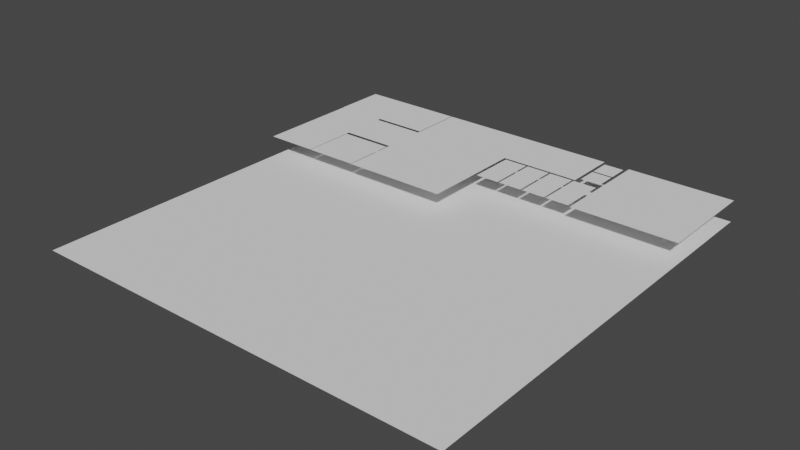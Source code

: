 # Source: ButtonsAtlas.blend  (saved by Blender 4.1.23; exported with 4.5.12 LTS)
import bpy
from mathutils import Matrix  # noqa: F401  (used for matrix-valued properties, if any)

bpy.ops.wm.read_factory_settings(use_empty=True)
scene = bpy.context.scene
scene.name = 'Scene'

# ---- materials (node trees are filled in below, after node groups)
mat_buttonsatlas_colorable = bpy.data.materials.new('ButtonsAtlas_Colorable')

# ---- material node trees

# ---- world
world_world = bpy.data.worlds.new('World'); scene.world = world_world
world_world.use_nodes = True; world_world.node_tree.nodes.clear()
_N = world_world.node_tree.nodes; _L = world_world.node_tree.links
n0 = _N.new('ShaderNodeOutputWorld'); n0.name = 'World Output'; n0.location = (300, 300)
n1 = _N.new('ShaderNodeBackground'); n1.name = 'Background'; n1.location = (10, 300)
n1.inputs[0].default_value = (0.05088, 0.05088, 0.05088, 1.0)
_L.new(n1.outputs[0], n0.inputs[0])
n0.is_active_output = True
world_world.color = (0.05088, 0.05088, 0.05088)
world_world.use_sun_shadow = False
world_world.sun_shadow_jitter_overblur = 0.0

# ---- meshes
me_plane = bpy.data.meshes.new('Plane')
me_plane.from_pydata([(-1.0, -1.0, 0.0), (1.0, -1.0, 0.0), (-1.0, 1.0, 0.0), (1.0, 1.0, 0.0)], [], [(0, 1, 3, 2)])
_uv = me_plane.uv_layers.new(name='UVMap')
_uv.uv.foreach_set('vector', [0.0, 0.0, 1.0, 0.0, 1.0, 1.0, 0.0, 1.0])
me_plane.materials.append(mat_buttonsatlas_colorable)
me_plane.update()
me_plane_018 = bpy.data.meshes.new('Plane.018')
me_plane_018.from_pydata([(-0.125, 0.1257, 0.0), (-0.125, -0.1257, 0.0), (0.125, 0.1257, 0.0), (0.125, -0.1257, 0.0), (-0.125, 0.0, 0.0)], [], [(1, 3, 2, 0, 4)])
_uv = me_plane_018.uv_layers.new(name='UVMap')
_uv.uv.foreach_set('vector', [0.75, 0.8743, 0.875, 0.8743, 0.875, 1.0, 0.75, 1.0, 0.75, 0.9372])
me_plane_018.materials.append(mat_buttonsatlas_colorable)
me_plane_018.update()
me_plane_019 = bpy.data.meshes.new('Plane.019')
me_plane_019.from_pydata([(0.125, 0.1257, 0.0), (0.125, -0.1257, 0.0), (-0.125, 0.1257, 0.0), (-0.125, -0.1257, 0.0)], [], [(3, 1, 0, 2)])
_uv = me_plane_019.uv_layers.new(name='UVMap')
_uv.uv.foreach_set('vector', [0.875, 0.8743, 1.0, 0.8743, 1.0, 1.0, 0.875, 1.0])
me_plane_019.materials.append(mat_buttonsatlas_colorable)
me_plane_019.update()
me_plane_020 = bpy.data.meshes.new('Plane.020')
me_plane_020.from_pydata([(-0.125, 0.1228, 0.0), (0.125, 0.1228, 0.0), (-0.125, -0.1228, 0.0), (0.125, -0.1228, 0.0)], [], [(2, 3, 1, 0)])
_uv = me_plane_020.uv_layers.new(name='UVMap')
_uv.uv.foreach_set('vector', [0.75, 0.7515, 0.875, 0.7515, 0.875, 0.8743, 0.75, 0.8743])
me_plane_020.materials.append(mat_buttonsatlas_colorable)
me_plane_020.update()
me_plane_021 = bpy.data.meshes.new('Plane.021')
me_plane_021.from_pydata([(0.125, 0.1228, 0.0), (-0.125, 0.1228, 0.0), (0.125, -0.1228, 0.0), (-0.125, -0.1228, 0.0)], [], [(3, 2, 0, 1)])
_uv = me_plane_021.uv_layers.new(name='UVMap')
_uv.uv.foreach_set('vector', [0.875, 0.7515, 1.0, 0.7515, 1.0, 0.8743, 0.875, 0.8743])
me_plane_021.materials.append(mat_buttonsatlas_colorable)
me_plane_021.update()
me_plane_004 = bpy.data.meshes.new('Plane.004')
me_plane_004.from_pydata([(-0.1225, -0.2487, 0.0), (-0.1225, 0.2487, 0.0), (0.1225, 0.2487, 0.0), (0.1225, -0.2487, 0.0)], [], [(3, 2, 1, 0)])
_uv = me_plane_004.uv_layers.new(name='UVMap')
_uv.uv.foreach_set('vector', [0.1236, 0.6256, 0.1236, 0.8743, 0.001063, 0.8743, 0.001063, 0.6256])
me_plane_004.materials.append(mat_buttonsatlas_colorable)
me_plane_004.update()
me_plane_003 = bpy.data.meshes.new('Plane.003')
me_plane_003.from_pydata([(-0.1875, 0.1257, 0.0), (-0.1875, -0.1257, 0.0), (0.1875, -0.1257, 0.0), (0.0625, -0.1257, 0.0), (-0.0625, -0.1257, 0.0), (0.1875, 0.1257, 0.0), (0.1875, 0.0, 0.0)], [], [(1, 4, 3, 2, 6, 5, 0)])
_uv = me_plane_003.uv_layers.new(name='UVMap')
_uv.uv.foreach_set('vector', [0.5, 0.8743, 0.5625, 0.8743, 0.625, 0.8743, 0.6875, 0.8743, 0.6875, 0.9372, 0.6875, 1.0, 0.5, 1.0])
me_plane_003.materials.append(mat_buttonsatlas_colorable)
me_plane_003.update()
me_plane_002 = bpy.data.meshes.new('Plane.002')
me_plane_002.from_pydata([(0.2483, 0.1257, 0.0), (-0.2483, 0.1257, 0.0), (0.2483, -0.1257, 0.0), (-0.2483, -0.1257, 0.0)], [], [(3, 2, 0, 1)])
_uv = me_plane_002.uv_layers.new(name='UVMap')
_uv.uv.foreach_set('vector', [0.2517, 0.8743, 0.5, 0.8743, 0.5, 1.0, 0.2517, 1.0])
me_plane_002.materials.append(mat_buttonsatlas_colorable)
me_plane_002.update()
me_plane_011 = bpy.data.meshes.new('Plane.011')
me_plane_011.from_pydata([(-0.2483, -0.2503, 0.0), (0.2483, -0.2503, 0.0), (0.2483, 0.2503, 0.0), (-0.2483, 0.2503, 0.0), (-0.2483, 0.004648, 0.0), (0.2483, 0.004648, 0.0), (-0.2483, -0.1228, 0.0)], [], [(0, 1, 5, 2, 3, 4, 6)])
_uv = me_plane_011.uv_layers.new(name='UVMap')
_uv.uv.foreach_set('vector', [0.2517, 0.624, 0.5, 0.624, 0.5, 0.7515, 0.5, 0.8743, 0.2517, 0.8743, 0.2517, 0.7515, 0.2517, 0.6877])
me_plane_011.materials.append(mat_buttonsatlas_colorable)
me_plane_011.update()
me_plane_006 = bpy.data.meshes.new('Plane.006')
me_plane_006.from_pydata([(0.06405, 0.1071, 0.0), (0.06405, -0.1071, 0.0), (-0.06405, -0.1071, 0.0), (-0.06405, 0.1071, 0.0)], [], [(2, 1, 0, 3)])
_uv = me_plane_006.uv_layers.new(name='UVMap')
_uv.uv.foreach_set('vector', [0.1872, 0.7589, 0.2517, 0.7589, 0.2517, 0.8661, 0.1872, 0.8661])
me_plane_006.materials.append(mat_buttonsatlas_colorable)
me_plane_006.update()
me_plane_005 = bpy.data.meshes.new('Plane.005')
me_plane_005.from_pydata([(-0.06405, 0.1071, 0.0), (-0.06405, -0.1071, 0.0), (0.06405, -0.1071, 0.0), (0.06405, 0.1071, 0.0)], [], [(1, 2, 3, 0)])
_uv = me_plane_005.uv_layers.new(name='UVMap')
_uv.uv.foreach_set('vector', [0.1236, 0.7589, 0.1875, 0.7589, 0.1875, 0.8661, 0.1236, 0.8661])
me_plane_005.materials.append(mat_buttonsatlas_colorable)
me_plane_005.update()
me_plane_001 = bpy.data.meshes.new('Plane.001')
me_plane_001.from_pydata([(-0.2498, 0.1257, 0.0), (-0.2498, -0.1257, 0.0), (0.2498, 0.1257, 0.0), (0.2498, -0.1257, 0.0)], [], [(1, 3, 2, 0)])
_uv = me_plane_001.uv_layers.new(name='UVMap')
_uv.uv.foreach_set('vector', [0.0, 0.8743, 0.2498, 0.8743, 0.2498, 1.0, 0.0, 1.0])
me_plane_001.materials.append(mat_buttonsatlas_colorable)
me_plane_001.update()
me_plane_008 = bpy.data.meshes.new('Plane.008')
me_plane_008.from_pydata([(0.06213, 0.06246, 0.0), (0.06213, -0.06246, 0.0), (-0.06213, 0.06246, 0.0), (-0.06213, -0.06246, 0.0)], [], [(3, 1, 0, 2)])
_uv = me_plane_008.uv_layers.new(name='UVMap')
_uv.uv.foreach_set('vector', [0.1876, 0.6877, 0.2497, 0.6877, 0.2497, 0.7502, 0.1876, 0.7502])
me_plane_008.materials.append(mat_buttonsatlas_colorable)
me_plane_008.update()
me_plane_010 = bpy.data.meshes.new('Plane.010')
me_plane_010.from_pydata([(0.06213, -0.06279, 0.0), (-0.06213, -0.06279, 0.0), (0.06213, 0.06279, 0.0), (-0.06213, 0.06279, 0.0)], [], [(1, 0, 2, 3)])
_uv = me_plane_010.uv_layers.new(name='UVMap')
_uv.uv.foreach_set('vector', [0.1876, 0.6249, 0.2497, 0.6249, 0.2497, 0.6877, 0.1876, 0.6877])
me_plane_010.materials.append(mat_buttonsatlas_colorable)
me_plane_010.update()
me_plane_009 = bpy.data.meshes.new('Plane.009')
me_plane_009.from_pydata([(0.06246, -0.06279, 0.0), (-0.06246, -0.06279, 0.0), (-0.06246, 0.06279, 0.0), (0.06246, 0.06279, 0.0)], [], [(1, 0, 3, 2)])
_uv = me_plane_009.uv_layers.new(name='UVMap')
_uv.uv.foreach_set('vector', [0.1252, 0.6249, 0.1876, 0.6249, 0.1876, 0.6877, 0.1252, 0.6877])
me_plane_009.materials.append(mat_buttonsatlas_colorable)
me_plane_009.update()
me_plane_007 = bpy.data.meshes.new('Plane.007')
me_plane_007.from_pydata([(-0.06246, 0.06246, 0.0), (0.06246, 0.06246, 0.0), (-0.06246, -0.06246, 0.0), (0.06246, -0.06246, 0.0)], [], [(2, 3, 1, 0)])
_uv = me_plane_007.uv_layers.new(name='UVMap')
_uv.uv.foreach_set('vector', [0.1252, 0.6877, 0.1876, 0.6877, 0.1876, 0.7502, 0.1252, 0.7502])
me_plane_007.materials.append(mat_buttonsatlas_colorable)
me_plane_007.update()
me_plane_016 = bpy.data.meshes.new('Plane.016')
me_plane_016.from_pydata([(0.04748, 0.04843, 0.0), (-0.04748, 0.04843, 0.0), (0.04748, -0.04843, 0.0), (-0.04748, -0.04843, 0.0)], [], [(1, 3, 2, 0)])
_uv = me_plane_016.uv_layers.new(name='UVMap')
_uv.uv.foreach_set('vector', [0.6948, 0.9885, 0.6948, 0.94, 0.7423, 0.94, 0.7423, 0.9885])
me_plane_016.materials.append(mat_buttonsatlas_colorable)
me_plane_016.update()
me_plane_017 = bpy.data.meshes.new('Plane.017')
me_plane_017.from_pydata([(0.04748, -0.04848, 0.0), (-0.04748, -0.04848, 0.0), (0.04748, 0.04848, 0.0), (-0.04748, 0.04848, 0.0)], [], [(3, 1, 0, 2)])
_uv = me_plane_017.uv_layers.new(name='UVMap')
_uv.uv.foreach_set('vector', [0.6948, 0.9352, 0.6948, 0.8868, 0.7423, 0.8868, 0.7423, 0.9352])
me_plane_017.materials.append(mat_buttonsatlas_colorable)
me_plane_017.update()
me_plane_015 = bpy.data.meshes.new('Plane.015')
me_plane_015.from_pydata([(0.05577, 0.1113, 0.0), (0.05577, -0.1113, 0.0), (-0.05577, 0.1113, 0.0), (-0.05577, -0.1113, 0.0)], [], [(3, 1, 0, 2)])
_uv = me_plane_015.uv_layers.new(name='UVMap')
_uv.uv.foreach_set('vector', [0.6875, 0.7569, 0.7433, 0.7569, 0.7433, 0.8682, 0.6875, 0.8682])
me_plane_015.materials.append(mat_buttonsatlas_colorable)
me_plane_015.update()
me_plane_013 = bpy.data.meshes.new('Plane.013')
me_plane_013.from_pydata([(0.05579, 0.112, 0.0), (-0.05579, 0.112, 0.0), (0.05579, -0.112, 0.0), (-0.05579, -0.112, 0.0)], [], [(3, 2, 0, 1)])
_uv = me_plane_013.uv_layers.new(name='UVMap')
_uv.uv.foreach_set('vector', [0.567, 0.7566, 0.6228, 0.7566, 0.6228, 0.8686, 0.567, 0.8686])
me_plane_013.materials.append(mat_buttonsatlas_colorable)
me_plane_013.update()
me_plane_012 = bpy.data.meshes.new('Plane.012')
me_plane_012.from_pydata([(-0.05548, 0.1113, 0.0), (-0.05548, -0.1113, 0.0), (0.05548, 0.1113, 0.0), (0.05548, -0.1113, 0.0)], [], [(1, 3, 2, 0)])
_uv = me_plane_012.uv_layers.new(name='UVMap')
_uv.uv.foreach_set('vector', [0.507, 0.7569, 0.5625, 0.7569, 0.5625, 0.8682, 0.507, 0.8682])
me_plane_012.materials.append(mat_buttonsatlas_colorable)
me_plane_012.update()
me_plane_014 = bpy.data.meshes.new('Plane.014')
me_plane_014.from_pydata([(0.05578, 0.1113, 0.0), (-0.05578, 0.1113, 0.0), (0.05578, -0.1113, 0.0), (-0.05578, -0.1113, 0.0)], [], [(3, 2, 0, 1)])
_uv = me_plane_014.uv_layers.new(name='UVMap')
_uv.uv.foreach_set('vector', [0.6272, 0.7569, 0.683, 0.7569, 0.683, 0.8682, 0.6272, 0.8682])
me_plane_014.materials.append(mat_buttonsatlas_colorable)
me_plane_014.update()

# ---- objects
ob_buttonatlas_colorable = bpy.data.objects.new('_ButtonAtlas_Colorable', me_plane)
ob_big_round_silver_button = bpy.data.objects.new('Big Round Silver Button', me_plane_018)
ob_big_round_yellow_button = bpy.data.objects.new('Big Round Yellow Button', me_plane_019)
ob_big_square_silver_button = bpy.data.objects.new('Big Square Silver Button', me_plane_020)
ob_big_square_yellow_button = bpy.data.objects.new('Big Square Yellow Button', me_plane_021)
ob_button_panel = bpy.data.objects.new('Button Panel', me_plane_004)
ob_button_panel_2 = bpy.data.objects.new('Button Panel 2', me_plane_003)
ob_button_status_panel = bpy.data.objects.new('Button Status Panel', me_plane_002)
ob_combined_panel = bpy.data.objects.new('Combined Panel', me_plane_011)
ob_illuminated_switch_down = bpy.data.objects.new('Illuminated Switch Down', me_plane_006)
ob_illuminated_switch_up = bpy.data.objects.new('Illuminated Switch Up', me_plane_005)
ob_knob_panel = bpy.data.objects.new('Knob Panel', me_plane_001)
ob_plug_blue = bpy.data.objects.new('Plug Blue', me_plane_008)
ob_plug_green = bpy.data.objects.new('Plug Green', me_plane_010)
ob_plug_red = bpy.data.objects.new('Plug Red', me_plane_009)
ob_plug_white = bpy.data.objects.new('Plug White', me_plane_007)
ob_status_light_green = bpy.data.objects.new('Status Light Green', me_plane_016)
ob_status_light_red = bpy.data.objects.new('Status Light Red', me_plane_017)
ob_toggle_switch_blue = bpy.data.objects.new('Toggle Switch Blue', me_plane_015)
ob_toggle_switch_green = bpy.data.objects.new('Toggle Switch Green', me_plane_013)
ob_toggle_switch_red = bpy.data.objects.new('Toggle Switch Red', me_plane_012)
ob_toggle_switch_yellow = bpy.data.objects.new('Toggle Switch Yellow', me_plane_014)

# ---- transforms, parenting, visibility, modifiers, constraints
ob_buttonatlas_colorable.location = (0.0, 0.0, -0.1)
ob_big_round_silver_button.location = (0.625, 0.8743, 0.0)
ob_big_round_yellow_button.location = (0.875, 0.8743, 0.0)
ob_big_square_silver_button.location = (0.625, 0.6258, 0.0)
ob_big_square_yellow_button.location = (0.875, 0.6258, 0.0)
ob_button_panel.location = (-0.8754, 0.4999, 0.0)
ob_button_panel_2.location = (0.1875, 0.8743, 0.0)
ob_button_status_panel.location = (-0.2483, 0.8743, 0.0)
ob_combined_panel.location = (-0.2483, 0.4983, 0.0)
ob_illuminated_switch_down.location = (-0.5607, 0.625, 0.0)
ob_illuminated_switch_up.location = (-0.6888, 0.625, 0.0)
ob_knob_panel.location = (-0.7502, 0.8743, 0.0)
ob_plug_blue.location = (-0.5626, 0.4379, 0.0)
ob_plug_green.location = (-0.5626, 0.3127, 0.0)
ob_plug_red.location = (-0.6872, 0.3127, 0.0)
ob_plug_white.location = (-0.6872, 0.4379, 0.0)
ob_status_light_green.location = (0.4371, 0.9285, 0.0)
ob_status_light_red.location = (0.4371, 0.822, 0.0)
ob_toggle_switch_blue.location = (0.4308, 0.6251, 0.0)
ob_toggle_switch_green.location = (0.1897, 0.6251, 0.0)
ob_toggle_switch_red.location = (0.06952, 0.6251, 0.0)
ob_toggle_switch_yellow.location = (0.3102, 0.6251, 0.0)

# ---- collection membership
scene.collection.objects.link(ob_buttonatlas_colorable)
scene.collection.objects.link(ob_big_round_silver_button)
scene.collection.objects.link(ob_big_round_yellow_button)
scene.collection.objects.link(ob_big_square_silver_button)
scene.collection.objects.link(ob_big_square_yellow_button)
scene.collection.objects.link(ob_button_panel)
scene.collection.objects.link(ob_button_panel_2)
scene.collection.objects.link(ob_button_status_panel)
scene.collection.objects.link(ob_combined_panel)
scene.collection.objects.link(ob_illuminated_switch_down)
scene.collection.objects.link(ob_illuminated_switch_up)
scene.collection.objects.link(ob_knob_panel)
scene.collection.objects.link(ob_plug_blue)
scene.collection.objects.link(ob_plug_green)
scene.collection.objects.link(ob_plug_red)
scene.collection.objects.link(ob_plug_white)
scene.collection.objects.link(ob_status_light_green)
scene.collection.objects.link(ob_status_light_red)
scene.collection.objects.link(ob_toggle_switch_blue)
scene.collection.objects.link(ob_toggle_switch_green)
scene.collection.objects.link(ob_toggle_switch_red)
scene.collection.objects.link(ob_toggle_switch_yellow)

# ---- scene / render settings (as saved in the file)
scene.frame_start = 1; scene.frame_end = 250; scene.frame_set(1)
scene.render.engine = 'BLENDER_EEVEE_NEXT'
scene.render.fps = 60
scene.cycles.sampling_pattern = 'TABULATED_SOBOL'
scene.cycles.use_light_tree = False
scene.eevee.ray_tracing_options.trace_max_roughness = 0.0
scene.view_settings.view_transform = 'Filmic'
bpy.context.view_layer.update()

# ---- added for rendering (the .blend has no active camera and no usable light): camera, sun
cam_auto = bpy.data.cameras.new('AutoCamera')
cam_auto.lens = 50.0
cam_auto.sensor_width = 36.0
cam_auto.clip_end = 1000.0
ob_auto_camera = bpy.data.objects.new('AutoCamera', cam_auto)
scene.collection.objects.link(ob_auto_camera)
ob_auto_camera.location = (2.61857, -3.14228, 2.04485)
ob_auto_camera.rotation_euler = (1.09748, -7.21219e-08, 0.694738)
scene.camera = ob_auto_camera
light_auto_sun = bpy.data.lights.new('AutoSun', 'SUN')
light_auto_sun.energy = 3.0
light_auto_sun.angle = 0.0523599
ob_auto_sun = bpy.data.objects.new('AutoSun', light_auto_sun)
scene.collection.objects.link(ob_auto_sun)
ob_auto_sun.rotation_euler = (0.872665, 0.174533, 0.523599)
bpy.context.view_layer.update()
